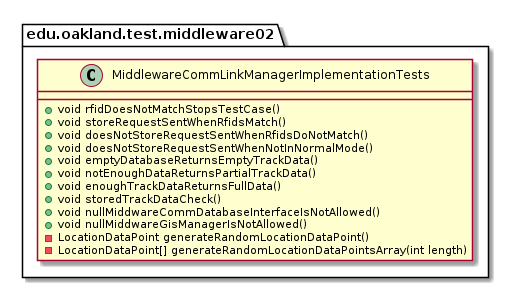

The diagram above was rendered by PlantUML. Its source (embedded in the PNG):
@startuml MiddlewareCommLinkManagerImplementationTests

package edu.oakland.test.middleware02 {
    class MiddlewareCommLinkManagerImplementationTests {
        + void rfidDoesNotMatchStopsTestCase()
        + void storeRequestSentWhenRfidsMatch()
        + void doesNotStoreRequestSentWhenRfidsDoNotMatch()
        + void doesNotStoreRequestSentWhenNotInNormalMode()
        + void emptyDatabaseReturnsEmptyTrackData()
        + void notEnoughDataReturnsPartialTrackData()
        + void enoughTrackDataReturnsFullData()
        + void storedTrackDataCheck()
        + void nullMiddwareCommDatabaseInterfaceIsNotAllowed()
        + void nullMiddwareGisManagerIsNotAllowed()
        - LocationDataPoint generateRandomLocationDataPoint()
        - LocationDataPoint[] generateRandomLocationDataPointsArray(int length)
    }
}

@enduml